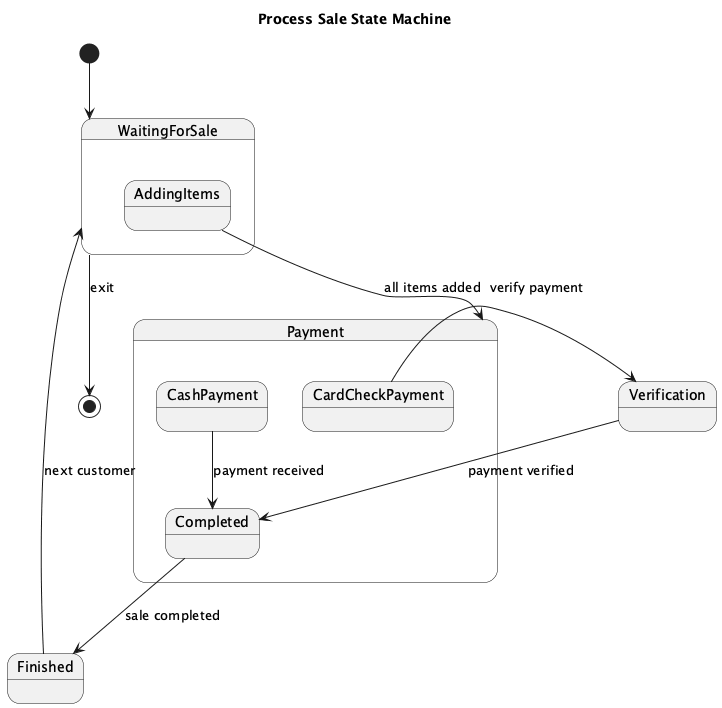

The diagram above was rendered by PlantUML. Its source (embedded in the PNG):
@startuml
title Process Sale State Machine

[*] --> WaitingForSale

state WaitingForSale {
  state AddingItems
}

AddingItems --> Payment : all items added

state Payment {
  state CashPayment
  state CardCheckPayment
  state Completed
}

CashPayment --> Completed : payment received

CardCheckPayment --> Verification : verify payment
Verification --> Completed : payment verified

Completed --> Finished : sale completed

Finished --> WaitingForSale : next customer

WaitingForSale --> [*] : exit

@enduml